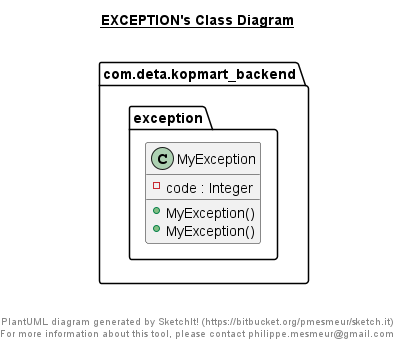

The diagram above was rendered by PlantUML. Its source (embedded in the PNG):
@startuml

title __EXCEPTION's Class Diagram__\n

  namespace com.deta.kopmart_backend {
    namespace exception {
      class com.deta.kopmart_backend.exception.MyException {
          - code : Integer
          + MyException()
          + MyException()
      }
    }
  }
  



right footer


PlantUML diagram generated by SketchIt! (https://bitbucket.org/pmesmeur/sketch.it)
For more information about this tool, please contact philippe.mesmeur@gmail.com
endfooter

@enduml